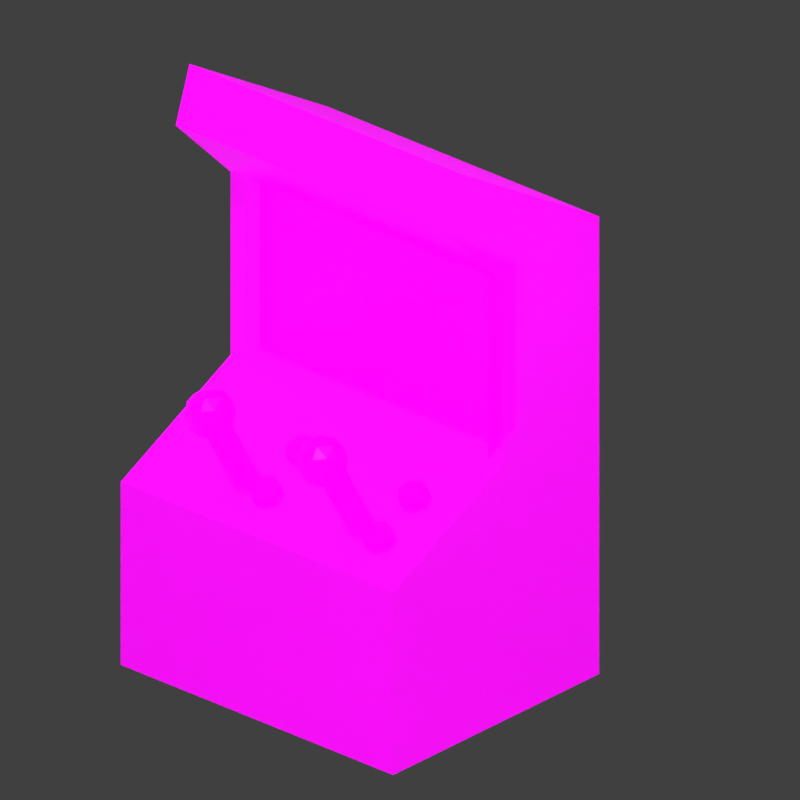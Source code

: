# Source: borne.blend  (saved by Blender 4.3.32; exported with 4.5.12 LTS)
import bpy
from mathutils import Matrix  # noqa: F401  (used for matrix-valued properties, if any)

bpy.ops.wm.read_factory_settings(use_empty=True)
scene = bpy.context.scene
scene.name = 'Scene'

# ---- collections
col_collection = bpy.data.collections.new('Collection'); scene.collection.children.link(col_collection)

# ---- images (referenced by path relative to the original .blend; pixels are not part of the script)
import os
ASSET_DIR = os.environ.get("B2B_ASSET_DIR", "")  # directory of the original .blend (textures are referenced by path, not embedded)
HERE = os.path.dirname(os.path.abspath(__file__))  # packed textures are extracted next to this script under _unpacked/

def load_image(name, relpath, width, height, colorspace="sRGB"):
    """Load a texture the original file referenced (path relative to the .blend, or extracted next to this script)."""
    p = next((c for c in (os.path.join(HERE, relpath), os.path.join(ASSET_DIR, relpath)) if relpath and os.path.exists(c)), "")
    if p:
        img = bpy.data.images.load(p, check_existing=True)
        img.name = name
    else:  # same state as the original file: an image datablock whose file is absent (Cycles renders it pink)
        img = bpy.data.images.new(name, width, height)
        img.source = "FILE"
        img.filepath = "//" + (relpath or name)
    img.colorspace_settings.name = colorspace
    return img
img_arcadia_tex_glass_png = load_image('Arcadia_Tex_Glass.png', 'Arcadia_Tex_Glass.png', 1024, 1024, 'sRGB')
img_arcadia_tex_spec_png = load_image('Arcadia_Tex_Spec.png', 'Arcadia_Tex_Spec.png', 1024, 1024, 'sRGB')
img_arcadia_tex = load_image('Arcadia_Tex', 'Arcadia_Tex.png', 1024, 1024, 'sRGB')
img_arcadia_tex_emissive_png = load_image('Arcadia_Tex_Emissive.png', 'Arcadia_Tex_Emissive.png', 1024, 1024, 'sRGB')

# ---- materials (node trees are filled in below, after node groups)
mat_material = bpy.data.materials.new('Material')
mat_material.alpha_threshold = 0.0
mat_material.use_transparency_overlap = False
mat_material.show_transparent_back = False
mat_material.use_transparent_shadow = False
mat_material.use_raytrace_refraction = True
mat_material.use_screen_refraction = True
mat_material.thickness_mode = 'SLAB'
mat_material.line_color = (0.0, 0.0, 0.0, 1.0)

# ---- material node trees
mat_material.use_nodes = True; mat_material.node_tree.nodes.clear()
_N = mat_material.node_tree.nodes; _L = mat_material.node_tree.links
n0 = _N.new('ShaderNodeBsdfTransparent'); n0.name = 'Transparent BSDF'; n0.location = (230, 590)
n1 = _N.new('ShaderNodeMixShader'); n1.name = 'Mix Shader'; n1.location = (606, 528)
n2 = _N.new('ShaderNodeOutputMaterial'); n2.name = 'Material Output.001'; n2.location = (1152, 506)
n2.target = 'EEVEE'
n3 = _N.new('ShaderNodeOutputMaterial'); n3.name = 'Material Output'; n3.location = (1144, 255)
n3.target = 'CYCLES'
n4 = _N.new('ShaderNodeMixShader'); n4.name = 'Mix Shader.001'; n4.location = (943, 68)
n5 = _N.new('ShaderNodeBsdfRefraction'); n5.name = 'Refraction BSDF'; n5.location = (775, -115)
n5.inputs[1].default_value = 0.5897
n5.inputs[2].default_value = 1.05
n6 = _N.new('ShaderNodeTexImage'); n6.name = 'Image Texture.002'; n6.location = (623, 254)
n6.hide = True
n6.image = img_arcadia_tex_glass_png
n6.interpolation = 'Closest'
n7 = _N.new('ShaderNodeBsdfPrincipled'); n7.name = 'Principled BSDF'; n7.location = (277, 266)
n7.distribution = 'GGX'
n7.subsurface_method = 'RANDOM_WALK_SKIN'
n7.inputs[3].default_value = 1.45
n7.inputs[11].default_value = 1.51
n7.inputs[13].default_value = 0.6424
n7.inputs[28].default_value = 1.0
n8 = _N.new('ShaderNodeTexImage'); n8.name = 'Image Texture.003'; n8.location = (-568, 138)
n8.hide = True
n8.image = img_arcadia_tex_spec_png
n8.interpolation = 'Closest'
n9 = _N.new('ShaderNodeVectorMath'); n9.name = 'Vector Math.002'; n9.location = (-292, 35)
n9.hide = True
n9.operation = 'MULTIPLY'
n10 = _N.new('ShaderNodeValue'); n10.name = 'Value.002'; n10.location = (-491, 56)
n10.outputs[0].default_value = 0.6
n11 = _N.new('ShaderNodeValue'); n11.name = 'Value.001'; n11.location = (-323, 208)
n11.outputs[0].default_value = 0.7
n12 = _N.new('ShaderNodeVectorMath'); n12.name = 'Vector Math.001'; n12.location = (-103, 69)
n12.hide = True
n12.operation = 'SUBTRACT'
n13 = _N.new('ShaderNodeValue'); n13.name = 'Value'; n13.location = (-717, -314)
n13.outputs[0].default_value = 2.0
n14 = _N.new('ShaderNodeVectorMath'); n14.name = 'Vector Math'; n14.location = (-364, -232)
n14.operation = 'MULTIPLY'
n15 = _N.new('ShaderNodeMix'); n15.name = 'Mix'; n15.location = (-585, -97)
n15.data_type = 'RGBA'
n15.inputs[6].default_value = (0.0, 0.0, 0.0, 1.0)
n16 = _N.new('ShaderNodeTexImage'); n16.name = 'Image Texture'; n16.location = (-145, 412)
n16.hide = True
n16.image = img_arcadia_tex
n16.interpolation = 'Closest'
n17 = _N.new('ShaderNodeTexImage'); n17.name = 'Image Texture.001'; n17.location = (-1074, -119)
n17.image = img_arcadia_tex_emissive_png
n17.interpolation = 'Closest'
n18 = _N.new('ShaderNodeMix'); n18.name = 'Mix.001'; n18.location = (107, 146)
n18.data_type = 'RGBA'
n18.inputs[0].default_value = 0.5788
n18.inputs[6].default_value = (1.0, 1.0, 1.0, 1.0)
n19 = _N.new('ShaderNodeValue'); n19.name = 'Value.003'; n19.location = (1152, 346)
n19.outputs[0].default_value = 0.0
n20 = _N.new('ShaderNodeValue'); n20.name = 'Value.004'; n20.location = (1144, 95)
n20.outputs[0].default_value = 0.0
_L.new(n16.outputs[0], n7.inputs[0])
_L.new(n16.outputs[1], n7.inputs[4])
_L.new(n0.outputs[0], n1.inputs[1])
_L.new(n16.outputs[1], n1.inputs[0])
_L.new(n14.outputs[0], n7.inputs[27])
_L.new(n15.outputs[2], n14.inputs[0])
_L.new(n13.outputs[0], n14.inputs[1])
_L.new(n1.outputs[0], n2.inputs[0])
_L.new(n7.outputs[0], n1.inputs[2])
_L.new(n4.outputs[0], n3.inputs[0])
_L.new(n7.outputs[0], n4.inputs[1])
_L.new(n5.outputs[0], n4.inputs[2])
_L.new(n6.outputs[0], n4.inputs[0])
_L.new(n11.outputs[0], n12.inputs[0])
_L.new(n12.outputs[0], n7.inputs[2])
_L.new(n8.outputs[0], n9.inputs[0])
_L.new(n9.outputs[0], n12.inputs[1])
_L.new(n10.outputs[0], n9.inputs[1])
_L.new(n17.outputs[0], n15.inputs[0])
_L.new(n16.outputs[0], n15.inputs[7])
_L.new(n16.outputs[0], n18.inputs[7])
_L.new(n18.outputs[2], n7.inputs[14])
_L.new(n19.outputs[0], n2.inputs[3])
_L.new(n20.outputs[0], n3.inputs[3])
n3.is_active_output = True

# ---- world
world_world = bpy.data.worlds.new('World'); scene.world = world_world
world_world.use_nodes = True; world_world.node_tree.nodes.clear()
_N = world_world.node_tree.nodes; _L = world_world.node_tree.links
n0 = _N.new('ShaderNodeOutputWorld'); n0.name = 'World Output'; n0.location = (300, 300)
n1 = _N.new('ShaderNodeBackground'); n1.name = 'Background'; n1.location = (10, 300)
n1.inputs[0].default_value = (0.05088, 0.05088, 0.05088, 1.0)
_L.new(n1.outputs[0], n0.inputs[0])
n0.is_active_output = True
world_world.color = (0.05088, 0.05088, 0.05088)
world_world.use_sun_shadow = False
world_world.sun_shadow_jitter_overblur = 0.0

# ---- cameras
cam_camera = bpy.data.cameras.new('Camera')
cam_camera.clip_end = 100.0
cam_camera.ortho_scale = 7.314
cam_camera_001 = bpy.data.cameras.new('Camera.001')
cam_camera_001.type = 'ORTHO'
cam_camera_001.clip_end = 100.0
cam_camera_001.ortho_scale = 3.914

# ---- lights
light_light = bpy.data.lights.new('Light', 'POINT')
light_light.transmission_factor = 0.0
light_light.energy = 1000.0
light_light.shadow_soft_size = 0.1
light_light.shadow_maximum_resolution = 0.006
light_light.use_absolute_resolution = True

# ---- meshes
me_cube = bpy.data.meshes.new('Cube')
me_cube.from_pydata([(0.8915, 0.6915, 0.01412), (0.8915, 0.6915, -0.9859), (0.8915, -0.8085, 0.01412), (0.8915, -0.8085, -0.9859), (-0.9085, 0.6915, 0.01412), (-0.9085, 0.6915, -0.9859), (-0.9085, -0.8085, 0.01412), (-0.9085, -0.8085, -0.9859), (0.8915, 0.6915, 0.4141), (0.8915, -0.008488, 0.4141), (-0.9085, 0.6915, 0.4141), (-0.9085, -0.008488, 0.4141), (0.8915, 0.6915, 1.514), (0.8915, -0.008488, 1.414), (-0.9085, 0.6915, 1.514), (-0.9085, -0.008488, 1.414), (0.8915, -0.3085, 2.114), (0.8915, -0.4085, 1.814), (-0.9085, -0.3085, 2.114), (-0.9085, -0.4085, 1.814), (0.7915, 0.6915, -0.9859), (-0.8085, 0.6915, -0.9859), (0.7915, -0.8085, 0.01412), (0.7915, -0.8085, -0.9859), (-0.8085, 0.6915, 0.01412), (0.7915, 0.6915, 0.01412), (0.7915, -0.008488, 0.4141), (-0.8085, 0.6915, 0.4641), (0.7915, 0.6915, 0.4641), (0.7915, -0.008488, 1.414), (-0.8085, -0.008488, 1.414), (-0.8085, 0.6915, 1.514), (0.7915, 0.6915, 1.514), (0.7915, -0.4085, 1.814), (0.7915, -0.3085, 2.114), (0.7915, 0.1915, 0.5141), (-0.8085, 0.1915, 0.5141), (0.7915, 0.1915, 1.414), (-0.8085, 0.1915, 1.414), (-0.1344, -0.506, 0.1349), (-0.1344, -0.541, 0.2068), (-0.07188, -0.533, 0.1217), (-0.07188, -0.5681, 0.1936), (-0.05643, -0.5939, 0.09202), (-0.05643, -0.6289, 0.1639), (-0.09972, -0.6427, 0.06824), (-0.09972, -0.6777, 0.1402), (-0.1691, -0.6427, 0.06824), (-0.1691, -0.6777, 0.1402), (-0.2124, -0.5939, 0.09202), (-0.2124, -0.6289, 0.1639), (-0.197, -0.533, 0.1217), (-0.197, -0.5681, 0.1936), (-0.1344, -0.2501, 0.2641), (-0.1344, -0.2852, 0.336), (-0.07188, -0.2772, 0.2509), (-0.07188, -0.3122, 0.3229), (-0.05643, -0.338, 0.2213), (-0.05643, -0.3731, 0.2932), (-0.09972, -0.3868, 0.1975), (-0.09972, -0.4219, 0.2694), (-0.1691, -0.3868, 0.1975), (-0.1691, -0.4219, 0.2694), (-0.2124, -0.338, 0.2213), (-0.2124, -0.3731, 0.2932), (-0.197, -0.2772, 0.2509), (-0.197, -0.3122, 0.3229), (0.6077, -0.506, 0.1349), (0.6077, -0.541, 0.2068), (0.6702, -0.533, 0.1217), (0.6702, -0.5681, 0.1936), (0.6857, -0.5939, 0.09202), (0.6857, -0.6289, 0.1639), (0.6424, -0.6427, 0.06824), (0.6424, -0.6777, 0.1402), (0.573, -0.6427, 0.06824), (0.573, -0.6777, 0.1402), (0.5297, -0.5939, 0.09202), (0.5297, -0.6289, 0.1639), (0.5452, -0.533, 0.1217), (0.5452, -0.5681, 0.1936), (0.6077, -0.2501, 0.2641), (0.6077, -0.2852, 0.336), (0.6702, -0.2772, 0.2509), (0.6702, -0.3122, 0.3229), (0.6857, -0.338, 0.2213), (0.6857, -0.3731, 0.2932), (0.6424, -0.3868, 0.1975), (0.6424, -0.4219, 0.2694), (0.573, -0.3868, 0.1975), (0.573, -0.4219, 0.2694), (0.5297, -0.338, 0.2213), (0.5297, -0.3731, 0.2932), (0.5452, -0.2772, 0.2509), (0.5452, -0.3122, 0.3229), (-0.5585, -0.3432, -0.1034), (-0.5585, -0.6432, 0.4163), (-0.5585, -0.2566, -0.05336), (-0.5585, -0.5566, 0.4663), (-0.4585, -0.3432, -0.1034), (-0.4585, -0.6432, 0.4163), (-0.4585, -0.2566, -0.05336), (-0.4585, -0.5566, 0.4663), (0.2015, -0.3432, -0.1034), (0.2015, -0.6432, 0.4163), (0.2015, -0.2566, -0.05336), (0.2015, -0.5566, 0.4663), (0.3015, -0.3432, -0.1034), (0.3015, -0.6432, 0.4163), (0.3015, -0.2566, -0.05336), (0.3015, -0.5566, 0.4663), (-0.5085, -0.5962, 0.3148), (-0.4144, -0.6645, 0.3867), (-0.5444, -0.7068, 0.3867), (-0.6247, -0.5962, 0.3867), (-0.5444, -0.4856, 0.3867), (-0.4144, -0.5278, 0.3867), (-0.4725, -0.7068, 0.503), (-0.6025, -0.6645, 0.503), (-0.6025, -0.5278, 0.503), (-0.4725, -0.4856, 0.503), (-0.3922, -0.5962, 0.503), (-0.5085, -0.5962, 0.5748), (-0.5296, -0.6612, 0.3342), (-0.4532, -0.6363, 0.3342), (-0.4743, -0.7013, 0.3765), (-0.3979, -0.5962, 0.3765), (-0.4532, -0.556, 0.3342), (-0.5768, -0.5962, 0.3342), (-0.5979, -0.6612, 0.3765), (-0.5296, -0.5312, 0.3342), (-0.5979, -0.5312, 0.3765), (-0.4743, -0.491, 0.3765), (-0.3848, -0.6363, 0.4448), (-0.3848, -0.556, 0.4448), (-0.5085, -0.7262, 0.4448), (-0.432, -0.7013, 0.4448), (-0.6321, -0.6363, 0.4448), (-0.5849, -0.7013, 0.4448), (-0.5849, -0.491, 0.4448), (-0.6321, -0.556, 0.4448), (-0.432, -0.491, 0.4448), (-0.5085, -0.4662, 0.4448), (-0.419, -0.6612, 0.5132), (-0.5426, -0.7013, 0.5132), (-0.619, -0.5962, 0.5132), (-0.5426, -0.491, 0.5132), (-0.419, -0.5312, 0.5132), (-0.4873, -0.6612, 0.5554), (-0.4401, -0.5962, 0.5554), (-0.5637, -0.6363, 0.5554), (-0.5637, -0.556, 0.5554), (-0.4873, -0.5312, 0.5554), (0.2515, -0.6185, 0.3141), (0.3456, -0.6868, 0.386), (0.2156, -0.7291, 0.386), (0.1353, -0.6185, 0.386), (0.2156, -0.5079, 0.386), (0.3456, -0.5501, 0.386), (0.2875, -0.7291, 0.5023), (0.1575, -0.6868, 0.5023), (0.1575, -0.5501, 0.5023), (0.2875, -0.5079, 0.5023), (0.3678, -0.6185, 0.5023), (0.2515, -0.6185, 0.5741), (0.2304, -0.6835, 0.3335), (0.3068, -0.6587, 0.3335), (0.2857, -0.7237, 0.3758), (0.3621, -0.6185, 0.3758), (0.3068, -0.5783, 0.3335), (0.1832, -0.6185, 0.3335), (0.1621, -0.6835, 0.3758), (0.2304, -0.5535, 0.3335), (0.1621, -0.5535, 0.3758), (0.2857, -0.5133, 0.3758), (0.3752, -0.6587, 0.4441), (0.3752, -0.5783, 0.4441), (0.2515, -0.7485, 0.4441), (0.328, -0.7237, 0.4441), (0.1279, -0.6587, 0.4441), (0.1751, -0.7237, 0.4441), (0.1751, -0.5133, 0.4441), (0.1279, -0.5783, 0.4441), (0.328, -0.5133, 0.4441), (0.2515, -0.4885, 0.4441), (0.341, -0.6835, 0.5125), (0.2174, -0.7237, 0.5125), (0.141, -0.6185, 0.5125), (0.2174, -0.5133, 0.5125), (0.341, -0.5535, 0.5125), (0.2727, -0.6835, 0.5547), (0.3199, -0.6185, 0.5547), (0.1963, -0.6587, 0.5547), (0.1963, -0.5783, 0.5547), (0.2727, -0.5535, 0.5547), (-0.8085, 0.09151, 0.4341), (0.7915, 0.09151, 0.4341), (-0.8085, 0.09151, 1.434), (0.7915, 0.09151, 1.434), (-0.8085, -0.8085, 0.01412), (-0.8085, -0.8085, -0.9859), (-0.8085, -0.008488, 0.4141), (-0.8085, -0.4085, 1.814), (-0.8085, -0.3085, 2.114)], [], [(4, 6, 11, 10), (200, 199, 6, 7), (7, 6, 4, 5), (20, 1, 3, 23), (1, 0, 2, 3), (20, 25, 0, 1), (26, 9, 13, 29), (2, 0, 8, 9), (24, 4, 10, 27), (22, 2, 9, 26), (31, 14, 18, 203), (27, 10, 14, 31), (9, 8, 12, 13), (10, 11, 15, 14), (203, 18, 19, 202), (13, 12, 16, 17), (14, 15, 19, 18), (29, 13, 17, 33), (15, 30, 202, 19), (36, 201, 26, 35), (16, 34, 33, 17), (8, 28, 32, 12), (12, 32, 34, 16), (6, 199, 201, 11), (28, 25, 24, 27), (0, 25, 28, 8), (11, 201, 30, 15), (35, 26, 29, 37), (5, 4, 24, 21), (33, 34, 203, 202), (5, 21, 200, 7), (23, 22, 199, 200), (3, 2, 22, 23), (38, 37, 29, 30), (201, 36, 38, 30), (36, 35, 37, 38), (34, 32, 31, 203), (21, 24, 25, 20), (200, 21, 20, 23), (201, 199, 22, 26), (202, 30, 29, 33), (39, 40, 42, 41), (41, 42, 44, 43), (43, 44, 46, 45), (45, 46, 48, 47), (47, 48, 50, 49), (42, 40, 52, 50, 48, 46, 44), (49, 50, 52, 51), (51, 52, 40, 39), (39, 41, 43, 45, 47, 49, 51), (53, 54, 56, 55), (55, 56, 58, 57), (57, 58, 60, 59), (59, 60, 62, 61), (61, 62, 64, 63), (56, 54, 66, 64, 62, 60, 58), (63, 64, 66, 65), (65, 66, 54, 53), (53, 55, 57, 59, 61, 63, 65), (67, 68, 70, 69), (69, 70, 72, 71), (71, 72, 74, 73), (73, 74, 76, 75), (75, 76, 78, 77), (70, 68, 80, 78, 76, 74, 72), (77, 78, 80, 79), (79, 80, 68, 67), (67, 69, 71, 73, 75, 77, 79), (81, 82, 84, 83), (83, 84, 86, 85), (85, 86, 88, 87), (87, 88, 90, 89), (89, 90, 92, 91), (84, 82, 94, 92, 90, 88, 86), (91, 92, 94, 93), (93, 94, 82, 81), (81, 83, 85, 87, 89, 91, 93), (95, 96, 98, 97), (97, 98, 102, 101), (101, 102, 100, 99), (99, 100, 96, 95), (97, 101, 99, 95), (102, 98, 96, 100), (103, 104, 106, 105), (105, 106, 110, 109), (109, 110, 108, 107), (107, 108, 104, 103), (105, 109, 107, 103), (110, 106, 104, 108), (111, 124, 123), (112, 124, 126), (111, 123, 128), (111, 128, 130), (111, 130, 127), (112, 126, 133), (113, 125, 135), (114, 129, 137), (115, 131, 139), (116, 132, 141), (112, 133, 136), (113, 135, 138), (114, 137, 140), (115, 139, 142), (116, 141, 134), (117, 143, 148), (118, 144, 150), (119, 145, 151), (120, 146, 152), (121, 147, 149), (149, 152, 122), (149, 147, 152), (147, 120, 152), (152, 151, 122), (152, 146, 151), (146, 119, 151), (151, 150, 122), (151, 145, 150), (145, 118, 150), (150, 148, 122), (150, 144, 148), (144, 117, 148), (148, 149, 122), (148, 143, 149), (143, 121, 149), (134, 147, 121), (134, 141, 147), (141, 120, 147), (142, 146, 120), (142, 139, 146), (139, 119, 146), (140, 145, 119), (140, 137, 145), (137, 118, 145), (138, 144, 118), (138, 135, 144), (135, 117, 144), (136, 143, 117), (136, 133, 143), (133, 121, 143), (141, 142, 120), (141, 132, 142), (132, 115, 142), (139, 140, 119), (139, 131, 140), (131, 114, 140), (137, 138, 118), (137, 129, 138), (129, 113, 138), (135, 136, 117), (135, 125, 136), (125, 112, 136), (133, 134, 121), (133, 126, 134), (126, 116, 134), (127, 132, 116), (127, 130, 132), (130, 115, 132), (130, 131, 115), (130, 128, 131), (128, 114, 131), (128, 129, 114), (128, 123, 129), (123, 113, 129), (126, 127, 116), (126, 124, 127), (124, 111, 127), (123, 125, 113), (123, 124, 125), (124, 112, 125), (153, 166, 165), (154, 166, 168), (153, 165, 170), (153, 170, 172), (153, 172, 169), (154, 168, 175), (155, 167, 177), (156, 171, 179), (157, 173, 181), (158, 174, 183), (154, 175, 178), (155, 177, 180), (156, 179, 182), (157, 181, 184), (158, 183, 176), (159, 185, 190), (160, 186, 192), (161, 187, 193), (162, 188, 194), (163, 189, 191), (191, 194, 164), (191, 189, 194), (189, 162, 194), (194, 193, 164), (194, 188, 193), (188, 161, 193), (193, 192, 164), (193, 187, 192), (187, 160, 192), (192, 190, 164), (192, 186, 190), (186, 159, 190), (190, 191, 164), (190, 185, 191), (185, 163, 191), (176, 189, 163), (176, 183, 189), (183, 162, 189), (184, 188, 162), (184, 181, 188), (181, 161, 188), (182, 187, 161), (182, 179, 187), (179, 160, 187), (180, 186, 160), (180, 177, 186), (177, 159, 186), (178, 185, 159), (178, 175, 185), (175, 163, 185), (183, 184, 162), (183, 174, 184), (174, 157, 184), (181, 182, 161), (181, 173, 182), (173, 156, 182), (179, 180, 160), (179, 171, 180), (171, 155, 180), (177, 178, 159), (177, 167, 178), (167, 154, 178), (175, 176, 163), (175, 168, 176), (168, 158, 176), (169, 174, 158), (169, 172, 174), (172, 157, 174), (172, 173, 157), (172, 170, 173), (170, 156, 173), (170, 171, 156), (170, 165, 171), (165, 155, 171), (168, 169, 158), (168, 166, 169), (166, 153, 169), (165, 167, 155), (165, 166, 167), (166, 154, 167), (195, 197, 198, 196), (32, 28, 27, 31)])
_uv = me_cube.uv_layers.new(name='UVMap')
_uv.uv.foreach_set('vector', [0.54, 0.24, 0.69, 0.24, 0.61, 0.28, 0.54, 0.28, 0.2, 0.14, 0.2, 0.24, 0.19, 0.24, 0.19, 0.14, 0.69, 0.14, 0.69, 0.24, 0.54, 0.24, 0.54, 0.14, 0.17, 0.15, 0.18, 0.15, 0.18, 0.0, 0.17, 0.0, 0.53, 0.14, 0.53, 0.24, 0.38, 0.24, 0.38, 0.14, 0.17, 0.15, 0.17, 0.25, 0.18, 0.25, 0.18, 0.15, 0.36, 0.33, 0.37, 0.33, 0.37, 0.43, 0.36, 0.43, 0.38, 0.24, 0.53, 0.24, 0.53, 0.28, 0.46, 0.28, 0.01, 0.25, 0.0, 0.25, 0.0, 0.29, 0.01, 0.29, 0.36, 0.24, 0.37, 0.24, 0.37, 0.33, 0.36, 0.33, 0.01, 0.4, 0.0, 0.4, 0.0, 0.51, 0.01, 0.51, 0.01, 0.29, 0.0, 0.29, 0.0, 0.4, 0.01, 0.4, 0.46, 0.28, 0.53, 0.28, 0.53, 0.39, 0.46, 0.38, 0.54, 0.28, 0.61, 0.28, 0.61, 0.38, 0.54, 0.39, 0.2, 0.52, 0.19, 0.52, 0.19, 0.49, 0.2, 0.49, 0.46, 0.38, 0.53, 0.39, 0.43, 0.45, 0.42, 0.42, 0.54, 0.39, 0.61, 0.38, 0.65, 0.42, 0.64, 0.45, 0.36, 0.43, 0.37, 0.43, 0.37, 0.49, 0.36, 0.49, 0.19, 0.43, 0.2, 0.43, 0.2, 0.49, 0.19, 0.49, 0.01, 0.58, 0.01, 0.56, 0.17, 0.56, 0.17, 0.58, 0.37, 0.52, 0.36, 0.52, 0.36, 0.49, 0.37, 0.49, 0.18, 0.29, 0.17, 0.29, 0.17, 0.4, 0.18, 0.4, 0.18, 0.4, 0.17, 0.4, 0.17, 0.51, 0.18, 0.51, 0.19, 0.24, 0.2, 0.24, 0.2, 0.33, 0.19, 0.33, 0.17, 0.29, 0.17, 0.25, 0.01, 0.25, 0.01, 0.29, 0.18, 0.25, 0.17, 0.25, 0.17, 0.29, 0.18, 0.29, 0.19, 0.33, 0.2, 0.33, 0.2, 0.43, 0.19, 0.43, 0.17, 0.58, 0.18, 0.58, 0.18, 0.66, 0.17, 0.66, 0.0, 0.15, 0.0, 0.25, 0.01, 0.25, 0.01, 0.15, 0.36, 0.49, 0.36, 0.52, 0.2, 0.52, 0.2, 0.49, 0.0, 0.15, 0.01, 0.15, 0.01, 0.0, 0.0, 0.0, 0.36, 0.14, 0.36, 0.24, 0.2, 0.24, 0.2, 0.14, 0.37, 0.14, 0.37, 0.24, 0.36, 0.24, 0.36, 0.14, 0.01, 0.66, 0.17, 0.66, 0.17, 0.67, 0.01, 0.67, 0.0, 0.58, 0.01, 0.58, 0.01, 0.66, 0.0, 0.66, 0.01, 0.58, 0.17, 0.58, 0.17, 0.66, 0.01, 0.66, 0.17, 0.51, 0.17, 0.4, 0.01, 0.4, 0.01, 0.51, 0.01, 0.15, 0.01, 0.25, 0.17, 0.25, 0.17, 0.15, 0.01, 0.0, 0.01, 0.15, 0.17, 0.15, 0.17, 0.0, 0.2, 0.33, 0.2, 0.24, 0.36, 0.24, 0.36, 0.33, 0.2, 0.49, 0.2, 0.43, 0.36, 0.43, 0.36, 0.49, 0.04548, 0.9573, 0.05201, 0.9617, 0.04818, 0.9673, 0.04165, 0.9629, 0.04165, 0.9629, 0.04818, 0.9673, 0.04435, 0.973, 0.03782, 0.9686, 0.03782, 0.9686, 0.04435, 0.973, 0.04052, 0.9787, 0.03398, 0.9743, 0.03398, 0.9743, 0.04052, 0.9787, 0.03668, 0.9843, 0.03015, 0.9799, 0.05697, 0.9403, 0.0635, 0.9447, 0.05967, 0.9503, 0.05314, 0.9459, 0.04818, 0.9673, 0.05201, 0.9617, 0.05883, 0.9611, 0.0635, 0.9661, 0.06251, 0.9729, 0.0566, 0.9763, 0.05022, 0.9739, 0.05314, 0.9459, 0.05967, 0.9503, 0.05584, 0.956, 0.04931, 0.9516, 0.04931, 0.9516, 0.05584, 0.956, 0.05201, 0.9617, 0.04548, 0.9573, 0.04548, 0.9573, 0.04165, 0.9629, 0.03483, 0.9635, 0.03015, 0.9585, 0.03115, 0.9517, 0.03706, 0.9483, 0.04343, 0.9507, 0.08153, 0.9233, 0.075, 0.9188, 0.07883, 0.9132, 0.08536, 0.9176, 0.08536, 0.9176, 0.07883, 0.9132, 0.08266, 0.9075, 0.08919, 0.9119, 0.08919, 0.9119, 0.08266, 0.9075, 0.08649, 0.9018, 0.09302, 0.9062, 0.09302, 0.9062, 0.08649, 0.9018, 0.09032, 0.8962, 0.09685, 0.9006, 0.07004, 0.9403, 0.0635, 0.9358, 0.06733, 0.9302, 0.07387, 0.9346, 0.07883, 0.9132, 0.075, 0.9188, 0.06818, 0.9194, 0.0635, 0.9144, 0.0645, 0.9076, 0.07041, 0.9042, 0.07679, 0.9066, 0.07387, 0.9346, 0.06733, 0.9302, 0.07117, 0.9245, 0.0777, 0.9289, 0.0777, 0.9289, 0.07117, 0.9245, 0.075, 0.9188, 0.08153, 0.9233, 0.08153, 0.9233, 0.08536, 0.9176, 0.09218, 0.917, 0.09685, 0.922, 0.09586, 0.9288, 0.08995, 0.9323, 0.08357, 0.9298, 0.08536, 0.9629, 0.07883, 0.9673, 0.075, 0.9617, 0.08153, 0.9573, 0.08153, 0.9573, 0.075, 0.9617, 0.07117, 0.956, 0.0777, 0.9516, 0.0777, 0.9516, 0.07117, 0.956, 0.06733, 0.9503, 0.07387, 0.9459, 0.07387, 0.9459, 0.06733, 0.9503, 0.0635, 0.9447, 0.07004, 0.9403, 0.09685, 0.9799, 0.09032, 0.9843, 0.08649, 0.9787, 0.09302, 0.9743, 0.075, 0.9617, 0.07883, 0.9673, 0.07679, 0.9739, 0.07041, 0.9763, 0.0645, 0.9729, 0.0635, 0.9661, 0.06818, 0.9611, 0.09302, 0.9743, 0.08649, 0.9787, 0.08266, 0.973, 0.08919, 0.9686, 0.08919, 0.9686, 0.08266, 0.973, 0.07883, 0.9673, 0.08536, 0.9629, 0.08536, 0.9629, 0.08153, 0.9573, 0.08357, 0.9507, 0.08995, 0.9483, 0.09586, 0.9517, 0.09685, 0.9585, 0.09218, 0.9635, 0.05201, 0.9188, 0.04548, 0.9233, 0.04165, 0.9176, 0.04818, 0.9132, 0.04818, 0.9132, 0.04165, 0.9176, 0.03782, 0.9119, 0.04435, 0.9075, 0.04435, 0.9075, 0.03782, 0.9119, 0.03398, 0.9062, 0.04052, 0.9018, 0.04052, 0.9018, 0.03398, 0.9062, 0.03015, 0.9006, 0.03668, 0.8962, 0.0635, 0.9358, 0.05697, 0.9403, 0.05314, 0.9346, 0.05967, 0.9302, 0.04165, 0.9176, 0.04548, 0.9233, 0.04343, 0.9298, 0.03706, 0.9323, 0.03115, 0.9288, 0.03015, 0.922, 0.03483, 0.917, 0.05967, 0.9302, 0.05314, 0.9346, 0.04931, 0.9289, 0.05584, 0.9245, 0.05584, 0.9245, 0.04931, 0.9289, 0.04548, 0.9233, 0.05201, 0.9188, 0.05201, 0.9188, 0.04818, 0.9132, 0.05022, 0.9066, 0.0566, 0.9042, 0.06251, 0.9076, 0.0635, 0.9144, 0.05883, 0.9194, 0.1802, 0.9553, 0.1802, 0.9225, 0.1857, 0.9225, 0.1857, 0.9553, 0.1748, 0.9759, 0.1748, 0.9444, 0.1802, 0.9445, 0.1802, 0.976, 0.1857, 0.9225, 0.1857, 0.8898, 0.1911, 0.8898, 0.1911, 0.9225, 0.1911, 0.9547, 0.1911, 0.9226, 0.1966, 0.9225, 0.1966, 0.9546, 0.1553, 0.9393, 0.1553, 0.9226, 0.1708, 0.9226, 0.1708, 0.9393, 0.2346, 0.9382, 0.218, 0.9381, 0.218, 0.9214, 0.2346, 0.9215, 0.1911, 0.9225, 0.1911, 0.8898, 0.1966, 0.8898, 0.1966, 0.9225, 0.1693, 0.9759, 0.1693, 0.9444, 0.1748, 0.9445, 0.1748, 0.976, 0.1857, 0.8898, 0.1857, 0.9225, 0.1802, 0.9225, 0.1802, 0.8898, 0.1911, 0.9225, 0.1911, 0.9546, 0.1857, 0.9547, 0.1857, 0.9226, 0.1864, 0.9226, 0.1864, 0.9393, 0.1708, 0.9393, 0.1708, 0.9226, 0.2013, 0.9214, 0.218, 0.9215, 0.218, 0.9382, 0.2013, 0.9381, 0.07377, 0.9057, 0.08017, 0.906, 0.05935, 0.906, 0.0839, 0.9162, 0.08017, 0.906, 0.09731, 0.9183, 0.07377, 0.9057, 0.05935, 0.906, 0.05821, 0.9121, 0.07377, 0.9057, 0.05821, 0.9121, 0.07748, 0.9157, 0.07377, 0.9057, 0.07748, 0.9157, 0.09104, 0.9121, 0.0839, 0.9162, 0.09731, 0.9183, 0.09337, 0.9326, 0.04772, 0.9162, 0.06494, 0.9122, 0.05131, 0.9291, 0.0463, 0.9261, 0.04287, 0.9183, 0.03698, 0.9381, 0.07909, 0.9318, 0.06162, 0.9275, 0.06821, 0.9464, 0.1023, 0.9261, 0.0939, 0.9275, 0.1018, 0.9434, 0.0839, 0.9162, 0.09337, 0.9326, 0.07298, 0.929, 0.04772, 0.9162, 0.05131, 0.9291, 0.03757, 0.9326, 0.0463, 0.9261, 0.03698, 0.9381, 0.04888, 0.9433, 0.07909, 0.9318, 0.06821, 0.9464, 0.08813, 0.9465, 0.1023, 0.9261, 0.1018, 0.9434, 0.1042, 0.9381, 0.06101, 0.9451, 0.08015, 0.9497, 0.06293, 0.9624, 0.03747, 0.9506, 0.04514, 0.9497, 0.04901, 0.9654, 0.05775, 0.959, 0.04387, 0.9578, 0.06088, 0.97, 0.09225, 0.9591, 0.07574, 0.9626, 0.08158, 0.9701, 0.09583, 0.9507, 0.09813, 0.9579, 0.0834, 0.9654, 0.0834, 0.9654, 0.08158, 0.9701, 0.06709, 0.9718, 0.0834, 0.9654, 0.09813, 0.9579, 0.08158, 0.9701, 0.09813, 0.9579, 0.09225, 0.9591, 0.08158, 0.9701, 0.08158, 0.9701, 0.06088, 0.97, 0.06709, 0.9718, 0.08158, 0.9701, 0.07574, 0.9626, 0.06088, 0.97, 0.07574, 0.9626, 0.05775, 0.959, 0.06088, 0.97, 0.06088, 0.97, 0.04901, 0.9654, 0.06709, 0.9718, 0.06088, 0.97, 0.04387, 0.9578, 0.04901, 0.9654, 0.04387, 0.9578, 0.03747, 0.9506, 0.04901, 0.9654, 0.04901, 0.9654, 0.06293, 0.9624, 0.06709, 0.9718, 0.04901, 0.9654, 0.04514, 0.9497, 0.06293, 0.9624, 0.04514, 0.9497, 0.06101, 0.9451, 0.06293, 0.9624, 0.06293, 0.9624, 0.0834, 0.9654, 0.06709, 0.9718, 0.06293, 0.9624, 0.08015, 0.9497, 0.0834, 0.9654, 0.08015, 0.9497, 0.09583, 0.9507, 0.0834, 0.9654, 0.1042, 0.9381, 0.09813, 0.9579, 0.09583, 0.9507, 0.1042, 0.9381, 0.1018, 0.9434, 0.09813, 0.9579, 0.1018, 0.9434, 0.09225, 0.9591, 0.09813, 0.9579, 0.08813, 0.9465, 0.07574, 0.9626, 0.09225, 0.9591, 0.08813, 0.9465, 0.06821, 0.9464, 0.07574, 0.9626, 0.06821, 0.9464, 0.05775, 0.959, 0.07574, 0.9626, 0.04888, 0.9433, 0.04387, 0.9578, 0.05775, 0.959, 0.04888, 0.9433, 0.03698, 0.9381, 0.04387, 0.9578, 0.03698, 0.9381, 0.03747, 0.9506, 0.04387, 0.9578, 0.03757, 0.9326, 0.04514, 0.9497, 0.03747, 0.9506, 0.03757, 0.9326, 0.05131, 0.9291, 0.04514, 0.9497, 0.05131, 0.9291, 0.06101, 0.9451, 0.04514, 0.9497, 0.07298, 0.929, 0.08015, 0.9497, 0.06101, 0.9451, 0.07298, 0.929, 0.09337, 0.9326, 0.08015, 0.9497, 0.09337, 0.9326, 0.09583, 0.9507, 0.08015, 0.9497, 0.1018, 0.9434, 0.08813, 0.9465, 0.09225, 0.9591, 0.1018, 0.9434, 0.0939, 0.9275, 0.08813, 0.9465, 0.0939, 0.9275, 0.07909, 0.9318, 0.08813, 0.9465, 0.06821, 0.9464, 0.04888, 0.9433, 0.05775, 0.959, 0.06821, 0.9464, 0.06162, 0.9275, 0.04888, 0.9433, 0.06162, 0.9275, 0.0463, 0.9261, 0.04888, 0.9433, 0.03698, 0.9381, 0.03757, 0.9326, 0.03747, 0.9506, 0.03698, 0.9381, 0.04287, 0.9183, 0.03757, 0.9326, 0.04287, 0.9183, 0.04772, 0.9162, 0.03757, 0.9326, 0.05131, 0.9291, 0.07298, 0.929, 0.06101, 0.9451, 0.05131, 0.9291, 0.06494, 0.9122, 0.07298, 0.929, 0.06494, 0.9122, 0.0839, 0.9162, 0.07298, 0.929, 0.09337, 0.9326, 0.1042, 0.9381, 0.09583, 0.9507, 0.09337, 0.9326, 0.09731, 0.9183, 0.1042, 0.9381, 0.09731, 0.9183, 0.1023, 0.9261, 0.1042, 0.9381, 0.09104, 0.9121, 0.0939, 0.9275, 0.1023, 0.9261, 0.09104, 0.9121, 0.07748, 0.9157, 0.0939, 0.9275, 0.07748, 0.9157, 0.07909, 0.9318, 0.0939, 0.9275, 0.07748, 0.9157, 0.06162, 0.9275, 0.07909, 0.9318, 0.07748, 0.9157, 0.05821, 0.9121, 0.06162, 0.9275, 0.05821, 0.9121, 0.0463, 0.9261, 0.06162, 0.9275, 0.05821, 0.9121, 0.04287, 0.9183, 0.0463, 0.9261, 0.05821, 0.9121, 0.05935, 0.906, 0.04287, 0.9183, 0.05935, 0.906, 0.04772, 0.9162, 0.04287, 0.9183, 0.09731, 0.9183, 0.09104, 0.9121, 0.1023, 0.9261, 0.09731, 0.9183, 0.08017, 0.906, 0.09104, 0.9121, 0.08017, 0.906, 0.07377, 0.9057, 0.09104, 0.9121, 0.05935, 0.906, 0.06494, 0.9122, 0.04772, 0.9162, 0.05935, 0.906, 0.08017, 0.906, 0.06494, 0.9122, 0.08017, 0.906, 0.0839, 0.9162, 0.06494, 0.9122, 0.0702, 0.904, 0.08201, 0.9038, 0.05851, 0.9039, 0.09088, 0.9146, 0.08201, 0.9038, 0.1011, 0.9175, 0.0702, 0.904, 0.05851, 0.9039, 0.05179, 0.9113, 0.0702, 0.904, 0.05179, 0.9113, 0.07023, 0.9156, 0.0702, 0.904, 0.07023, 0.9156, 0.08874, 0.9112, 0.09088, 0.9146, 0.1011, 0.9175, 0.1022, 0.9328, 0.04992, 0.9147, 0.07035, 0.9101, 0.05821, 0.9285, 0.0389, 0.9268, 0.03967, 0.9176, 0.03266, 0.9397, 0.07033, 0.9337, 0.05221, 0.9288, 0.05927, 0.9498, 0.1019, 0.9267, 0.08847, 0.9287, 0.1003, 0.946, 0.09088, 0.9146, 0.1022, 0.9328, 0.08282, 0.9285, 0.04992, 0.9147, 0.05821, 0.9285, 0.03896, 0.9329, 0.0389, 0.9268, 0.03266, 0.9397, 0.04072, 0.9461, 0.07033, 0.9337, 0.05927, 0.9498, 0.08164, 0.9498, 0.1019, 0.9267, 0.1003, 0.946, 0.1085, 0.9396, 0.07063, 0.9463, 0.09054, 0.9516, 0.07073, 0.9659, 0.03766, 0.9532, 0.05081, 0.9516, 0.05128, 0.9695, 0.05118, 0.9634, 0.04006, 0.9617, 0.05902, 0.9752, 0.09001, 0.9634, 0.07059, 0.9674, 0.08238, 0.9753, 0.1037, 0.9531, 0.1013, 0.9617, 0.09021, 0.9696, 0.09021, 0.9696, 0.08238, 0.9753, 0.07075, 0.9768, 0.09021, 0.9696, 0.1013, 0.9617, 0.08238, 0.9753, 0.1013, 0.9617, 0.09001, 0.9634, 0.08238, 0.9753, 0.08238, 0.9753, 0.05902, 0.9752, 0.07075, 0.9768, 0.08238, 0.9753, 0.07059, 0.9674, 0.05902, 0.9752, 0.07059, 0.9674, 0.05118, 0.9634, 0.05902, 0.9752, 0.05902, 0.9752, 0.05128, 0.9695, 0.07075, 0.9768, 0.05902, 0.9752, 0.04006, 0.9617, 0.05128, 0.9695, 0.04006, 0.9617, 0.03766, 0.9532, 0.05128, 0.9695, 0.05128, 0.9695, 0.07073, 0.9659, 0.07075, 0.9768, 0.05128, 0.9695, 0.05081, 0.9516, 0.07073, 0.9659, 0.05081, 0.9516, 0.07063, 0.9463, 0.07073, 0.9659, 0.07073, 0.9659, 0.09021, 0.9696, 0.07075, 0.9768, 0.07073, 0.9659, 0.09054, 0.9516, 0.09021, 0.9696, 0.09054, 0.9516, 0.1037, 0.9531, 0.09021, 0.9696, 0.1085, 0.9396, 0.1013, 0.9617, 0.1037, 0.9531, 0.1085, 0.9396, 0.1003, 0.946, 0.1013, 0.9617, 0.1003, 0.946, 0.09001, 0.9634, 0.1013, 0.9617, 0.08164, 0.9498, 0.07059, 0.9674, 0.09001, 0.9634, 0.08164, 0.9498, 0.05927, 0.9498, 0.07059, 0.9674, 0.05927, 0.9498, 0.05118, 0.9634, 0.07059, 0.9674, 0.04072, 0.9461, 0.04006, 0.9617, 0.05118, 0.9634, 0.04072, 0.9461, 0.03266, 0.9397, 0.04006, 0.9617, 0.03266, 0.9397, 0.03766, 0.9532, 0.04006, 0.9617, 0.03896, 0.9329, 0.05081, 0.9516, 0.03766, 0.9532, 0.03896, 0.9329, 0.05821, 0.9285, 0.05081, 0.9516, 0.05821, 0.9285, 0.07063, 0.9463, 0.05081, 0.9516, 0.08282, 0.9285, 0.09054, 0.9516, 0.07063, 0.9463, 0.08282, 0.9285, 0.1022, 0.9328, 0.09054, 0.9516, 0.1022, 0.9328, 0.1037, 0.9531, 0.09054, 0.9516, 0.1003, 0.946, 0.08164, 0.9498, 0.09001, 0.9634, 0.1003, 0.946, 0.08847, 0.9287, 0.08164, 0.9498, 0.08847, 0.9287, 0.07033, 0.9337, 0.08164, 0.9498, 0.05927, 0.9498, 0.04072, 0.9461, 0.05118, 0.9634, 0.05927, 0.9498, 0.05221, 0.9288, 0.04072, 0.9461, 0.05221, 0.9288, 0.0389, 0.9268, 0.04072, 0.9461, 0.03266, 0.9397, 0.03896, 0.9329, 0.03766, 0.9532, 0.03266, 0.9397, 0.03967, 0.9176, 0.03896, 0.9329, 0.03967, 0.9176, 0.04992, 0.9147, 0.03896, 0.9329, 0.05821, 0.9285, 0.08282, 0.9285, 0.07063, 0.9463, 0.05821, 0.9285, 0.07035, 0.9101, 0.08282, 0.9285, 0.07035, 0.9101, 0.09088, 0.9146, 0.08282, 0.9285, 0.1022, 0.9328, 0.1085, 0.9396, 0.1037, 0.9531, 0.1022, 0.9328, 0.1011, 0.9175, 0.1085, 0.9396, 0.1011, 0.9175, 0.1019, 0.9267, 0.1085, 0.9396, 0.08874, 0.9112, 0.08847, 0.9287, 0.1019, 0.9267, 0.08874, 0.9112, 0.07023, 0.9156, 0.08847, 0.9287, 0.07023, 0.9156, 0.07033, 0.9337, 0.08847, 0.9287, 0.07023, 0.9156, 0.05221, 0.9288, 0.07033, 0.9337, 0.07023, 0.9156, 0.05179, 0.9113, 0.05221, 0.9288, 0.05179, 0.9113, 0.0389, 0.9268, 0.05221, 0.9288, 0.05179, 0.9113, 0.03967, 0.9176, 0.0389, 0.9268, 0.05179, 0.9113, 0.05851, 0.9039, 0.03967, 0.9176, 0.05851, 0.9039, 0.04992, 0.9147, 0.03967, 0.9176, 0.1011, 0.9175, 0.08874, 0.9112, 0.1019, 0.9267, 0.1011, 0.9175, 0.08201, 0.9038, 0.08874, 0.9112, 0.08201, 0.9038, 0.0702, 0.904, 0.08874, 0.9112, 0.05851, 0.9039, 0.07035, 0.9101, 0.04992, 0.9147, 0.05851, 0.9039, 0.08201, 0.9038, 0.07035, 0.9101, 0.08201, 0.9038, 0.09088, 0.9146, 0.07035, 0.9101, 0.2, 0.55, 0.2, 0.66, 0.36, 0.66, 0.36, 0.55, 0.17, 0.4, 0.17, 0.29, 0.01, 0.29, 0.01, 0.4])
me_cube.materials.append(mat_material)
me_cube.use_mirror_vertex_groups = False
me_cube.update()

# ---- objects
ob_cube = bpy.data.objects.new('Cube', me_cube)
ob_light = bpy.data.objects.new('Light', light_light)
ob_camera = bpy.data.objects.new('Camera', cam_camera)
ob_camera_ortho = bpy.data.objects.new('Camera_ortho', cam_camera_001)

# ---- transforms, parenting, visibility, modifiers, constraints
ob_cube.location = (0.0, 0.0, 0.0)
ob_cube.rotation_euler = (0.0, 0.0, 0.07757)
ob_cube.lock_rotations_4d = False
ob_cube.empty_display_type = 'ARROWS'
ob_cube.lineart.crease_threshold = 0.0
ob_light.location = (3.076, -2.995, 5.904)
ob_light.rotation_euler = (-0.1322, 0.4432, 2.021)
ob_light.lock_rotations_4d = False
ob_light.empty_display_type = 'ARROWS'
ob_light.color = (0.0, 0.0, 0.0, 0.0)
ob_light.lineart.crease_threshold = 0.0
ob_camera.location = (6.964, -6.358, 5.16)
ob_camera.rotation_euler = (1.109, -4.651e-08, 0.8149)
ob_camera.lock_rotations_4d = False
ob_camera.empty_display_type = 'ARROWS'
ob_camera.color = (0.0, 0.0, 0.0, 0.0)
ob_camera.display_type = 'WIRE'
ob_camera.lineart.crease_threshold = 0.0
ob_camera_ortho.location = (6.964, -6.358, 5.16)
ob_camera_ortho.rotation_euler = (1.109, -4.651e-08, 0.8149)
ob_camera_ortho.lock_rotations_4d = False
ob_camera_ortho.empty_display_type = 'ARROWS'
ob_camera_ortho.color = (0.0, 0.0, 0.0, 0.0)
ob_camera_ortho.display_type = 'WIRE'
ob_camera_ortho.lineart.crease_threshold = 0.0

# ---- collection membership
col_collection.objects.link(ob_cube)
col_collection.objects.link(ob_light)
col_collection.objects.link(ob_camera)
col_collection.objects.link(ob_camera_ortho)

# ---- scene / render settings (as saved in the file)
scene.camera = ob_camera_ortho
scene.frame_start = 1; scene.frame_end = 81; scene.frame_set(1)
scene.render.engine = 'BLENDER_EEVEE_NEXT'
scene.render.image_settings.file_format = 'FFMPEG'
scene.render.image_settings.color_mode = 'RGB'
scene.render.resolution_x = 36
scene.render.resolution_y = 36
scene.render.filter_size = 0.0
scene.render.film_transparent = True
scene.cycles.sampling_pattern = 'TABULATED_SOBOL'
scene.cycles.use_light_tree = False
scene.eevee.use_gtao = True
scene.eevee.use_raytracing = True
scene.view_settings.view_transform = 'Standard'
bpy.context.view_layer.update()

